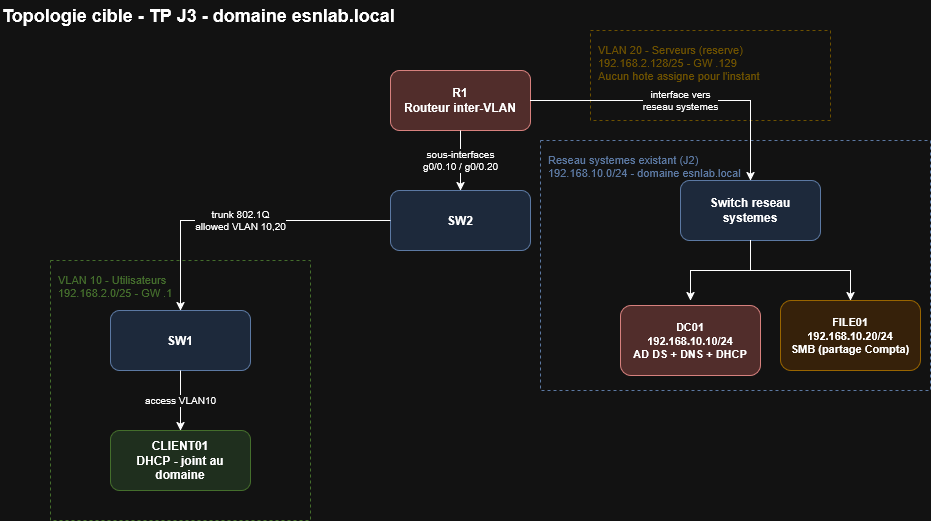

The diagram above was exported from draw.io. Its source (the exported page's mxGraphModel, read from the mxfile embedded in the PNG):
<mxGraphModel dx="1364" dy="779" grid="1" gridSize="10" guides="1" tooltips="1" connect="1" arrows="1" fold="1" page="1" pageScale="1" pageWidth="1000" pageHeight="700" math="0" shadow="0">
  <root>
    <mxCell id="0" />
    <mxCell id="1" parent="0" />
    <mxCell id="title" parent="1" style="text;html=1;fontSize=18;fontStyle=1;align=left;verticalAlign=middle;" value="Topologie cible - TP J3 - domaine esnlab.local" vertex="1">
      <mxGeometry height="30" width="600" x="40" y="20" as="geometry" />
    </mxCell>
    <mxCell id="vlan10zone" parent="1" style="rounded=0;whiteSpace=wrap;html=1;dashed=1;fillColor=none;strokeColor=#82b366;verticalAlign=top;align=left;fontSize=11;spacingLeft=6;spacingTop=6;fontColor=#82b366;" value="VLAN 10 - Utilisateurs&lt;br&gt;192.168.2.0/25 - GW .1" vertex="1">
      <mxGeometry height="260" width="260" x="90" y="280" as="geometry" />
    </mxCell>
    <mxCell id="vlan20zone" parent="1" style="rounded=0;whiteSpace=wrap;html=1;dashed=1;fillColor=none;strokeColor=#d6b656;verticalAlign=top;align=left;fontSize=11;spacingLeft=6;spacingTop=6;fontColor=#d6b656;" value="VLAN 20 - Serveurs (reserve)&lt;br&gt;192.168.2.128/25 - GW .129&lt;br&gt;Aucun hote assigne pour l'instant" vertex="1">
      <mxGeometry height="90" width="240" x="630" y="50" as="geometry" />
    </mxCell>
    <mxCell id="syszone" parent="1" style="rounded=0;whiteSpace=wrap;html=1;dashed=1;fillColor=none;strokeColor=#6c8ebf;verticalAlign=top;align=left;fontSize=11;spacingLeft=6;spacingTop=6;fontColor=#6c8ebf;" value="Reseau systemes existant (J2)&lt;br&gt;192.168.10.0/24 - domaine esnlab.local" vertex="1">
      <mxGeometry height="250" width="390" x="580" y="160" as="geometry" />
    </mxCell>
    <mxCell id="r1" parent="1" style="rounded=1;whiteSpace=wrap;html=1;fillColor=#f8cecc;strokeColor=#b85450;fontSize=12;fontStyle=1;" value="R1&lt;br&gt;Routeur inter-VLAN" vertex="1">
      <mxGeometry height="60" width="140" x="430" y="90" as="geometry" />
    </mxCell>
    <mxCell id="sw2" parent="1" style="rounded=1;whiteSpace=wrap;html=1;fillColor=#dae8fc;strokeColor=#6c8ebf;fontSize=12;fontStyle=1;" value="SW2" vertex="1">
      <mxGeometry height="60" width="140" x="430" y="210" as="geometry" />
    </mxCell>
    <mxCell id="sw1" parent="1" style="rounded=1;whiteSpace=wrap;html=1;fillColor=#dae8fc;strokeColor=#6c8ebf;fontSize=12;fontStyle=1;" value="SW1" vertex="1">
      <mxGeometry height="60" width="140" x="150" y="330" as="geometry" />
    </mxCell>
    <mxCell id="client01" parent="1" style="rounded=1;whiteSpace=wrap;html=1;fillColor=#d5e8d4;strokeColor=#82b366;fontSize=12;fontStyle=1;" value="CLIENT01&lt;br&gt;DHCP - joint au domaine" vertex="1">
      <mxGeometry height="60" width="140" x="150" y="450" as="geometry" />
    </mxCell>
    <mxCell id="swsys" parent="1" style="rounded=1;whiteSpace=wrap;html=1;fillColor=#dae8fc;strokeColor=#6c8ebf;fontSize=12;fontStyle=1;" value="Switch reseau systemes" vertex="1">
      <mxGeometry height="60" width="140" x="720" y="200" as="geometry" />
    </mxCell>
    <mxCell id="dc01" parent="1" style="rounded=1;whiteSpace=wrap;html=1;fillColor=#f8cecc;strokeColor=#b85450;fontSize=11;fontStyle=1;" value="DC01&lt;br&gt;192.168.10.10/24&lt;br&gt;AD DS + DNS + DHCP" vertex="1">
      <mxGeometry height="70" width="140" x="660" y="325" as="geometry" />
    </mxCell>
    <mxCell id="file01" parent="1" style="rounded=1;whiteSpace=wrap;html=1;fillColor=#ffe6cc;strokeColor=#d79b00;fontSize=11;fontStyle=1;" value="FILE01&lt;br&gt;192.168.10.20/24&lt;br&gt;SMB (partage Compta)" vertex="1">
      <mxGeometry height="70" width="140" x="820" y="320" as="geometry" />
    </mxCell>
    <mxCell id="e1" edge="1" parent="1" source="r1" style="edgeStyle=orthogonalEdgeStyle;rounded=0;html=1;fontSize=10;" target="sw2" value="sous-interfaces&lt;br&gt;g0/0.10 / g0/0.20">
      <mxGeometry relative="1" as="geometry" />
    </mxCell>
    <mxCell id="e2" edge="1" parent="1" source="sw2" style="edgeStyle=orthogonalEdgeStyle;rounded=0;html=1;fontSize=10;" target="sw1" value="trunk 802.1Q&lt;br&gt;allowed VLAN 10,20">
      <mxGeometry relative="1" as="geometry" />
    </mxCell>
    <mxCell id="e3" edge="1" parent="1" source="sw1" style="edgeStyle=orthogonalEdgeStyle;rounded=0;html=1;fontSize=10;" target="client01" value="access VLAN10">
      <mxGeometry relative="1" as="geometry" />
    </mxCell>
    <mxCell id="e4" edge="1" parent="1" source="r1" style="edgeStyle=orthogonalEdgeStyle;rounded=0;html=1;fontSize=10;" target="swsys" value="interface vers&lt;br&gt;reseau systemes">
      <mxGeometry relative="1" as="geometry" />
    </mxCell>
    <mxCell id="e5" edge="1" parent="1" source="swsys" style="edgeStyle=orthogonalEdgeStyle;rounded=0;html=1;" value="">
      <mxGeometry relative="1" as="geometry">
        <mxPoint x="730" y="320" as="targetPoint" />
      </mxGeometry>
    </mxCell>
    <mxCell id="e6" edge="1" parent="1" source="swsys" style="edgeStyle=orthogonalEdgeStyle;rounded=0;html=1;" target="file01" value="">
      <mxGeometry relative="1" as="geometry" />
    </mxCell>
  </root>
</mxGraphModel>